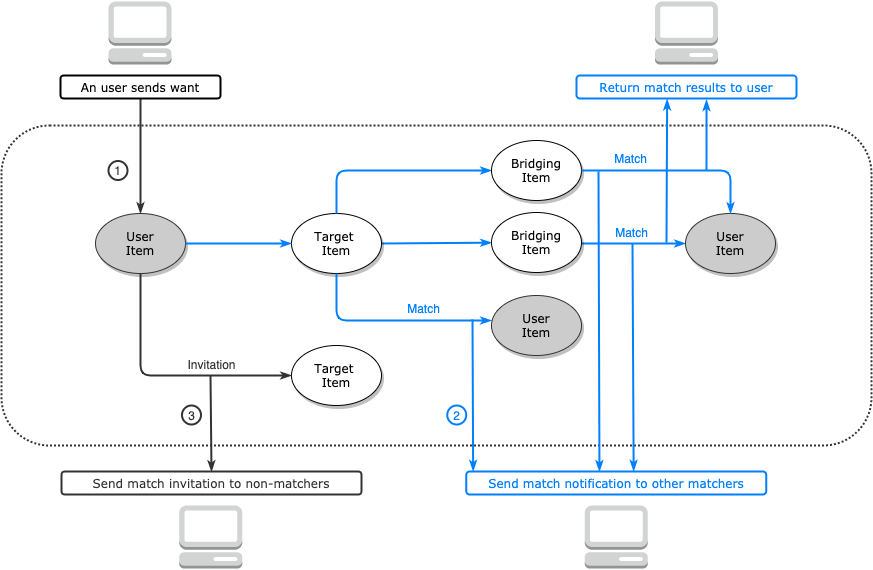

The diagram above was exported from draw.io. Its source (the exported page's mxGraphModel, read from the mxfile embedded in the PNG):
<mxGraphModel dx="1188" dy="601" grid="1" gridSize="10" guides="1" tooltips="1" connect="1" arrows="1" fold="1" page="1" pageScale="1" pageWidth="1100" pageHeight="850" background="#ffffff" math="0" shadow="0">
  <root>
    <mxCell id="0" />
    <mxCell id="1" parent="0" />
    <mxCell id="C_HjEp-VaMRSw88pwvKQ-15" value="" style="rounded=1;whiteSpace=wrap;html=1;strokeColor=#333333;fillColor=none;align=center;dashed=1;strokeWidth=2;dashPattern=1 1;perimeterSpacing=3;" vertex="1" parent="1">
      <mxGeometry x="115" y="214" width="870" height="320" as="geometry" />
    </mxCell>
    <mxCell id="1ea317790d2ca983-12" style="edgeStyle=none;rounded=1;html=1;labelBackgroundColor=none;startArrow=none;startFill=0;startSize=5;endArrow=classicThin;endFill=1;endSize=5;jettySize=auto;orthogonalLoop=1;strokeColor=#007FFF;strokeWidth=2;fontFamily=Verdana;fontSize=12" parent="1" source="1ea317790d2ca983-1" target="1ea317790d2ca983-2" edge="1">
      <mxGeometry relative="1" as="geometry" />
    </mxCell>
    <mxCell id="1ea317790d2ca983-1" value="Target &lt;br&gt;Item" style="ellipse;whiteSpace=wrap;html=1;rounded=0;shadow=1;comic=0;labelBackgroundColor=none;strokeWidth=1;fontFamily=Verdana;fontSize=12;align=center;" parent="1" vertex="1">
      <mxGeometry x="405" y="302" width="90" height="60" as="geometry" />
    </mxCell>
    <mxCell id="1ea317790d2ca983-22" value="" style="edgeStyle=none;rounded=1;html=1;labelBackgroundColor=none;startArrow=none;startFill=0;startSize=5;endArrow=classicThin;endFill=1;endSize=5;jettySize=auto;orthogonalLoop=1;strokeColor=#007FFF;strokeWidth=2;fontFamily=Verdana;fontSize=12" parent="1" edge="1">
      <mxGeometry x="0.0526" y="8" relative="1" as="geometry">
        <mxPoint x="685" y="332" as="sourcePoint" />
        <mxPoint x="799.0000000000002" y="332" as="targetPoint" />
        <mxPoint as="offset" />
      </mxGeometry>
    </mxCell>
    <mxCell id="1ea317790d2ca983-2" value="&lt;span&gt;Bridging&lt;br&gt;Item&lt;br&gt;&lt;/span&gt;" style="ellipse;whiteSpace=wrap;html=1;rounded=0;shadow=1;comic=0;labelBackgroundColor=none;strokeWidth=1;fontFamily=Verdana;fontSize=12;align=center;" parent="1" vertex="1">
      <mxGeometry x="605" y="301" width="90" height="60" as="geometry" />
    </mxCell>
    <mxCell id="C_HjEp-VaMRSw88pwvKQ-3" value="User&lt;br&gt;Item" style="ellipse;whiteSpace=wrap;html=1;rounded=0;shadow=1;comic=0;labelBackgroundColor=none;strokeWidth=1;fontFamily=Verdana;fontSize=12;align=center;strokeColor=#333333;fillColor=#CCCCCC;" vertex="1" parent="1">
      <mxGeometry x="209" y="302" width="90" height="60" as="geometry" />
    </mxCell>
    <mxCell id="C_HjEp-VaMRSw88pwvKQ-4" style="edgeStyle=none;rounded=1;html=1;labelBackgroundColor=none;startArrow=none;startFill=0;startSize=5;endArrow=classicThin;endFill=1;endSize=5;jettySize=auto;orthogonalLoop=1;strokeColor=#007FFF;strokeWidth=2;fontFamily=Verdana;fontSize=12;exitX=1;exitY=0.5;exitDx=0;exitDy=0;entryX=0;entryY=0.5;entryDx=0;entryDy=0;" edge="1" parent="1" source="C_HjEp-VaMRSw88pwvKQ-3" target="1ea317790d2ca983-1">
      <mxGeometry relative="1" as="geometry">
        <mxPoint x="834" y="342" as="sourcePoint" />
        <mxPoint x="824" y="272" as="targetPoint" />
        <Array as="points" />
      </mxGeometry>
    </mxCell>
    <mxCell id="C_HjEp-VaMRSw88pwvKQ-26" value="User&lt;br&gt;Item" style="ellipse;whiteSpace=wrap;html=1;rounded=0;shadow=1;comic=0;labelBackgroundColor=none;strokeWidth=1;fontFamily=Verdana;fontSize=12;align=center;strokeColor=#333333;fillColor=#CCCCCC;" vertex="1" parent="1">
      <mxGeometry x="799" y="302" width="90" height="60" as="geometry" />
    </mxCell>
    <mxCell id="C_HjEp-VaMRSw88pwvKQ-31" style="edgeStyle=none;rounded=1;html=1;labelBackgroundColor=none;startArrow=none;startFill=0;startSize=5;endArrow=classicThin;endFill=1;endSize=5;jettySize=auto;orthogonalLoop=1;strokeColor=#007FFF;strokeWidth=2;fontFamily=Verdana;fontSize=12;exitX=0.5;exitY=0;exitDx=0;exitDy=0;entryX=0;entryY=0.5;entryDx=0;entryDy=0;" edge="1" parent="1" source="1ea317790d2ca983-1" target="C_HjEp-VaMRSw88pwvKQ-51">
      <mxGeometry relative="1" as="geometry">
        <mxPoint x="485.0017662185494" y="306.999149360371" as="sourcePoint" />
        <mxPoint x="600" y="264" as="targetPoint" />
        <Array as="points">
          <mxPoint x="450" y="259" />
        </Array>
      </mxGeometry>
    </mxCell>
    <mxCell id="C_HjEp-VaMRSw88pwvKQ-35" value="" style="outlineConnect=0;dashed=0;verticalLabelPosition=bottom;verticalAlign=top;align=center;html=1;shape=mxgraph.aws3.management_console;fillColor=#D2D3D3;gradientColor=none;strokeColor=#333333;strokeWidth=2;fontSize=12;" vertex="1" parent="1">
      <mxGeometry x="222" y="90" width="63" height="63" as="geometry" />
    </mxCell>
    <mxCell id="C_HjEp-VaMRSw88pwvKQ-39" value="" style="outlineConnect=0;dashed=0;verticalLabelPosition=bottom;verticalAlign=top;align=center;html=1;shape=mxgraph.aws3.management_console;fillColor=#D2D3D3;gradientColor=none;strokeColor=#333333;strokeWidth=2;fontSize=12;" vertex="1" parent="1">
      <mxGeometry x="292.75" y="594" width="63" height="63" as="geometry" />
    </mxCell>
    <mxCell id="C_HjEp-VaMRSw88pwvKQ-40" value="" style="outlineConnect=0;dashed=0;verticalLabelPosition=bottom;verticalAlign=top;align=center;html=1;shape=mxgraph.aws3.management_console;fillColor=#D2D3D3;gradientColor=none;strokeColor=#333333;strokeWidth=2;fontSize=12;" vertex="1" parent="1">
      <mxGeometry x="698.25" y="594" width="63" height="63" as="geometry" />
    </mxCell>
    <mxCell id="C_HjEp-VaMRSw88pwvKQ-42" value="&lt;font color=&quot;#007fff&quot;&gt;Match&lt;/font&gt;" style="text;html=1;align=center;verticalAlign=middle;resizable=0;points=[];labelBackgroundColor=#ffffff;" vertex="1" connectable="0" parent="1">
      <mxGeometry x="750.9999999999999" y="332" as="geometry">
        <mxPoint x="-6.67" y="-11" as="offset" />
      </mxGeometry>
    </mxCell>
    <mxCell id="C_HjEp-VaMRSw88pwvKQ-43" value="" style="outlineConnect=0;dashed=0;verticalLabelPosition=bottom;verticalAlign=top;align=center;html=1;shape=mxgraph.aws3.management_console;fillColor=#D2D3D3;gradientColor=none;strokeColor=#333333;strokeWidth=2;fontSize=12;" vertex="1" parent="1">
      <mxGeometry x="768.5" y="90" width="63" height="63" as="geometry" />
    </mxCell>
    <mxCell id="C_HjEp-VaMRSw88pwvKQ-51" value="&lt;span&gt;Bridging&lt;br&gt;Item&lt;br&gt;&lt;/span&gt;" style="ellipse;whiteSpace=wrap;html=1;rounded=0;shadow=1;comic=0;labelBackgroundColor=none;strokeWidth=1;fontFamily=Verdana;fontSize=12;align=center;" vertex="1" parent="1">
      <mxGeometry x="605" y="229" width="90" height="60" as="geometry" />
    </mxCell>
    <mxCell id="C_HjEp-VaMRSw88pwvKQ-52" value="" style="edgeStyle=none;rounded=1;html=1;labelBackgroundColor=none;startArrow=none;startFill=0;startSize=5;endArrow=classicThin;endFill=1;endSize=5;jettySize=auto;orthogonalLoop=1;strokeColor=#007FFF;strokeWidth=2;fontFamily=Verdana;fontSize=12;entryX=0.5;entryY=0;entryDx=0;entryDy=0;exitX=1;exitY=0.5;exitDx=0;exitDy=0;" edge="1" parent="1" source="C_HjEp-VaMRSw88pwvKQ-51" target="C_HjEp-VaMRSw88pwvKQ-26">
      <mxGeometry x="0.0526" y="8" relative="1" as="geometry">
        <mxPoint x="695" y="342" as="sourcePoint" />
        <mxPoint x="809.0000000000002" y="342" as="targetPoint" />
        <mxPoint as="offset" />
        <Array as="points">
          <mxPoint x="844" y="259" />
        </Array>
      </mxGeometry>
    </mxCell>
    <mxCell id="C_HjEp-VaMRSw88pwvKQ-55" value="&lt;font color=&quot;#007fff&quot;&gt;Match&lt;/font&gt;" style="text;html=1;align=center;verticalAlign=middle;resizable=0;points=[];labelBackgroundColor=#ffffff;" vertex="1" connectable="0" parent="1">
      <mxGeometry x="756.9999999999999" y="340" as="geometry">
        <mxPoint x="-13.67" y="-93" as="offset" />
      </mxGeometry>
    </mxCell>
    <mxCell id="C_HjEp-VaMRSw88pwvKQ-58" style="edgeStyle=none;rounded=1;html=1;labelBackgroundColor=none;startArrow=none;startFill=0;startSize=5;endArrow=classicThin;endFill=1;endSize=5;jettySize=auto;orthogonalLoop=1;strokeColor=#007FFF;strokeWidth=2;fontFamily=Verdana;fontSize=12;exitX=0.5;exitY=1;exitDx=0;exitDy=0;entryX=0;entryY=0.5;entryDx=0;entryDy=0;" edge="1" parent="1" source="1ea317790d2ca983-1">
      <mxGeometry relative="1" as="geometry">
        <mxPoint x="505" y="342" as="sourcePoint" />
        <mxPoint x="605" y="409" as="targetPoint" />
        <Array as="points">
          <mxPoint x="450" y="409" />
        </Array>
      </mxGeometry>
    </mxCell>
    <mxCell id="C_HjEp-VaMRSw88pwvKQ-59" value="Match" style="text;html=1;align=center;verticalAlign=middle;resizable=0;points=[];labelBackgroundColor=#ffffff;fontColor=#007FFF;" vertex="1" connectable="0" parent="C_HjEp-VaMRSw88pwvKQ-58">
      <mxGeometry x="0.12" y="1" relative="1" as="geometry">
        <mxPoint x="20" y="-11" as="offset" />
      </mxGeometry>
    </mxCell>
    <mxCell id="C_HjEp-VaMRSw88pwvKQ-61" style="edgeStyle=none;rounded=1;html=1;labelBackgroundColor=none;startArrow=none;startFill=0;startSize=5;endArrow=classicThin;endFill=1;endSize=5;jettySize=auto;orthogonalLoop=1;strokeColor=#333333;strokeWidth=2;fontFamily=Verdana;fontSize=12;entryX=0.5;entryY=0;entryDx=0;entryDy=0;" edge="1" parent="1" target="C_HjEp-VaMRSw88pwvKQ-3">
      <mxGeometry relative="1" as="geometry">
        <mxPoint x="254" y="187" as="sourcePoint" />
        <mxPoint x="253" y="284" as="targetPoint" />
        <Array as="points" />
      </mxGeometry>
    </mxCell>
    <mxCell id="C_HjEp-VaMRSw88pwvKQ-62" value="" style="edgeStyle=none;rounded=1;html=1;labelBackgroundColor=none;startArrow=none;startFill=0;startSize=5;endArrow=classicThin;endFill=1;endSize=5;jettySize=auto;orthogonalLoop=1;strokeColor=#007FFF;strokeWidth=2;fontFamily=Verdana;fontSize=12;entryX=0.412;entryY=1.029;entryDx=0;entryDy=0;entryPerimeter=0;" edge="1" parent="1" target="C_HjEp-VaMRSw88pwvKQ-80">
      <mxGeometry x="0.0526" y="8" relative="1" as="geometry">
        <mxPoint x="780" y="331" as="sourcePoint" />
        <mxPoint x="780" y="184" as="targetPoint" />
        <mxPoint as="offset" />
      </mxGeometry>
    </mxCell>
    <mxCell id="C_HjEp-VaMRSw88pwvKQ-63" value="" style="edgeStyle=none;rounded=1;html=1;labelBackgroundColor=none;startArrow=none;startFill=0;startSize=5;endArrow=classicThin;endFill=1;endSize=5;jettySize=auto;orthogonalLoop=1;strokeColor=#007FFF;strokeWidth=2;fontFamily=Verdana;fontSize=12;entryX=0.591;entryY=1.058;entryDx=0;entryDy=0;entryPerimeter=0;" edge="1" parent="1" target="C_HjEp-VaMRSw88pwvKQ-80">
      <mxGeometry x="0.0526" y="8" relative="1" as="geometry">
        <mxPoint x="820" y="259" as="sourcePoint" />
        <mxPoint x="820" y="184" as="targetPoint" />
        <mxPoint as="offset" />
      </mxGeometry>
    </mxCell>
    <mxCell id="C_HjEp-VaMRSw88pwvKQ-64" style="edgeStyle=none;rounded=1;html=1;labelBackgroundColor=none;startArrow=none;startFill=0;startSize=5;endArrow=classicThin;endFill=1;endSize=5;jettySize=auto;orthogonalLoop=1;strokeColor=#007FFF;strokeWidth=2;fontFamily=Verdana;fontSize=12;entryX=0.444;entryY=-0.006;entryDx=0;entryDy=0;entryPerimeter=0;" edge="1" parent="1" target="C_HjEp-VaMRSw88pwvKQ-82">
      <mxGeometry relative="1" as="geometry">
        <mxPoint x="712" y="260" as="sourcePoint" />
        <mxPoint x="713" y="564" as="targetPoint" />
        <Array as="points" />
      </mxGeometry>
    </mxCell>
    <mxCell id="C_HjEp-VaMRSw88pwvKQ-65" style="edgeStyle=none;rounded=1;html=1;labelBackgroundColor=none;startArrow=none;startFill=0;startSize=5;endArrow=classicThin;endFill=1;endSize=5;jettySize=auto;orthogonalLoop=1;strokeColor=#007FFF;strokeWidth=2;fontFamily=Verdana;fontSize=12;entryX=0.558;entryY=-0.02;entryDx=0;entryDy=0;entryPerimeter=0;" edge="1" parent="1" target="C_HjEp-VaMRSw88pwvKQ-82">
      <mxGeometry relative="1" as="geometry">
        <mxPoint x="746" y="332" as="sourcePoint" />
        <mxPoint x="746" y="567" as="targetPoint" />
        <Array as="points" />
      </mxGeometry>
    </mxCell>
    <mxCell id="C_HjEp-VaMRSw88pwvKQ-68" value="Target &lt;br&gt;Item" style="ellipse;whiteSpace=wrap;html=1;rounded=0;shadow=1;comic=0;labelBackgroundColor=none;strokeWidth=1;fontFamily=Verdana;fontSize=12;align=center;" vertex="1" parent="1">
      <mxGeometry x="405" y="434" width="90" height="60" as="geometry" />
    </mxCell>
    <mxCell id="C_HjEp-VaMRSw88pwvKQ-70" style="edgeStyle=none;rounded=1;html=1;labelBackgroundColor=none;startArrow=none;startFill=0;startSize=5;endArrow=classicThin;endFill=1;endSize=5;jettySize=auto;orthogonalLoop=1;strokeColor=#333333;strokeWidth=2;fontFamily=Verdana;fontSize=12;exitX=0.5;exitY=1;exitDx=0;exitDy=0;entryX=0;entryY=0.5;entryDx=0;entryDy=0;" edge="1" parent="1" source="C_HjEp-VaMRSw88pwvKQ-3" target="C_HjEp-VaMRSw88pwvKQ-68">
      <mxGeometry relative="1" as="geometry">
        <mxPoint x="299" y="474" as="sourcePoint" />
        <mxPoint x="822.5" y="414" as="targetPoint" />
        <Array as="points">
          <mxPoint x="254" y="464" />
        </Array>
      </mxGeometry>
    </mxCell>
    <mxCell id="C_HjEp-VaMRSw88pwvKQ-71" value="User&lt;br&gt;Item" style="ellipse;whiteSpace=wrap;html=1;rounded=0;shadow=1;comic=0;labelBackgroundColor=none;strokeWidth=1;fontFamily=Verdana;fontSize=12;align=center;strokeColor=#333333;fillColor=#CCCCCC;" vertex="1" parent="1">
      <mxGeometry x="605" y="384" width="90" height="60" as="geometry" />
    </mxCell>
    <mxCell id="C_HjEp-VaMRSw88pwvKQ-72" value="Invitation" style="text;html=1;align=center;verticalAlign=middle;resizable=0;points=[];labelBackgroundColor=#ffffff;fontColor=#333333;" vertex="1" connectable="0" parent="1">
      <mxGeometry x="305" y="464" as="geometry">
        <mxPoint x="20" y="-11" as="offset" />
      </mxGeometry>
    </mxCell>
    <mxCell id="C_HjEp-VaMRSw88pwvKQ-75" style="edgeStyle=none;rounded=1;html=1;labelBackgroundColor=none;startArrow=none;startFill=0;startSize=5;endArrow=classicThin;endFill=1;endSize=5;jettySize=auto;orthogonalLoop=1;strokeColor=#333333;strokeWidth=2;fontFamily=Verdana;fontSize=12;entryX=0.5;entryY=0;entryDx=0;entryDy=0;" edge="1" parent="1" target="C_HjEp-VaMRSw88pwvKQ-83">
      <mxGeometry relative="1" as="geometry">
        <mxPoint x="324" y="464" as="sourcePoint" />
        <mxPoint x="324.25" y="504" as="targetPoint" />
        <Array as="points" />
      </mxGeometry>
    </mxCell>
    <mxCell id="C_HjEp-VaMRSw88pwvKQ-79" value="&lt;span style=&quot;color: rgb(0 , 0 , 0) ; font-family: &amp;#34;verdana&amp;#34; ; white-space: normal&quot;&gt;An user sends want&lt;/span&gt;" style="rounded=1;whiteSpace=wrap;html=1;strokeColor=#000000;strokeWidth=2;fillColor=none;fontSize=12;fontColor=#333333;align=center;" vertex="1" parent="1">
      <mxGeometry x="174" y="164" width="160" height="23" as="geometry" />
    </mxCell>
    <mxCell id="C_HjEp-VaMRSw88pwvKQ-80" value="&lt;span style=&quot;font-family: &amp;#34;verdana&amp;#34;&quot;&gt;&lt;font style=&quot;font-size: 11px&quot;&gt;Return match results to user&lt;/font&gt;&lt;/span&gt;" style="rounded=1;whiteSpace=wrap;html=1;strokeColor=#007FFF;strokeWidth=2;fillColor=none;fontSize=12;fontColor=#007FFF;align=center;" vertex="1" parent="1">
      <mxGeometry x="690" y="164" width="220" height="23" as="geometry" />
    </mxCell>
    <mxCell id="C_HjEp-VaMRSw88pwvKQ-82" value="&lt;span style=&quot;font-family: &amp;#34;verdana&amp;#34;&quot;&gt;Send match notification to other matchers&lt;/span&gt;" style="rounded=1;whiteSpace=wrap;html=1;strokeColor=#007FFF;strokeWidth=2;fillColor=none;fontSize=12;fontColor=#007FFF;align=center;" vertex="1" parent="1">
      <mxGeometry x="579.75" y="560" width="300" height="23" as="geometry" />
    </mxCell>
    <mxCell id="C_HjEp-VaMRSw88pwvKQ-83" value="&lt;span style=&quot;font-family: &amp;#34;verdana&amp;#34;&quot;&gt;Send match invitation to non-matchers&lt;/span&gt;" style="rounded=1;whiteSpace=wrap;html=1;strokeColor=#333333;strokeWidth=2;fillColor=none;fontSize=12;fontColor=#333333;align=center;" vertex="1" parent="1">
      <mxGeometry x="175" y="560" width="300" height="23" as="geometry" />
    </mxCell>
    <mxCell id="C_HjEp-VaMRSw88pwvKQ-85" style="edgeStyle=none;rounded=1;html=1;labelBackgroundColor=none;startArrow=none;startFill=0;startSize=5;endArrow=classicThin;endFill=1;endSize=5;jettySize=auto;orthogonalLoop=1;strokeColor=#007FFF;strokeWidth=2;fontFamily=Verdana;fontSize=12;entryX=0.023;entryY=-0.017;entryDx=0;entryDy=0;entryPerimeter=0;" edge="1" parent="1" target="C_HjEp-VaMRSw88pwvKQ-82">
      <mxGeometry relative="1" as="geometry">
        <mxPoint x="586" y="408" as="sourcePoint" />
        <mxPoint x="586.1499999999999" y="549.5400000000001" as="targetPoint" />
        <Array as="points" />
      </mxGeometry>
    </mxCell>
    <mxCell id="C_HjEp-VaMRSw88pwvKQ-86" value="1" style="ellipse;whiteSpace=wrap;html=1;aspect=fixed;strokeColor=#333333;strokeWidth=2;fillColor=none;fontSize=12;fontColor=#333333;align=center;" vertex="1" parent="1">
      <mxGeometry x="222" y="249.5" width="19" height="19" as="geometry" />
    </mxCell>
    <mxCell id="C_HjEp-VaMRSw88pwvKQ-87" value="2" style="ellipse;whiteSpace=wrap;html=1;aspect=fixed;strokeColor=#007FFF;strokeWidth=2;fillColor=none;fontSize=12;fontColor=#007FFF;align=center;" vertex="1" parent="1">
      <mxGeometry x="560.75" y="494" width="19" height="19" as="geometry" />
    </mxCell>
    <mxCell id="C_HjEp-VaMRSw88pwvKQ-88" value="3" style="ellipse;whiteSpace=wrap;html=1;aspect=fixed;strokeColor=#333333;strokeWidth=2;fillColor=none;fontSize=12;fontColor=#333333;align=center;" vertex="1" parent="1">
      <mxGeometry x="295.5" y="494" width="19" height="19" as="geometry" />
    </mxCell>
  </root>
</mxGraphModel>